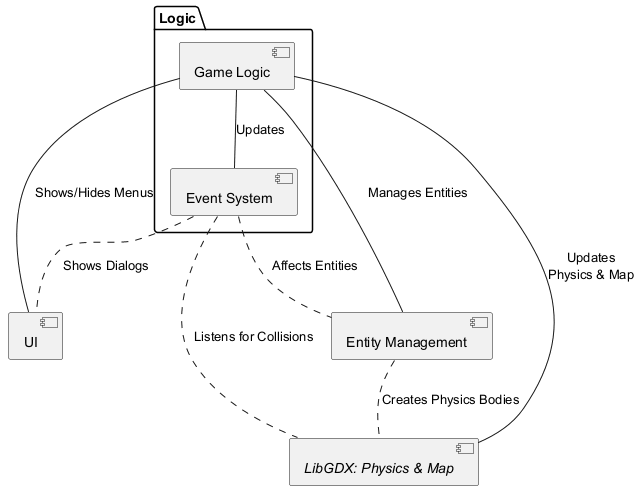

The diagram above was rendered by PlantUML. Its source (embedded in the PNG):
@startuml

[UI] as UserInterface

package "Logic" as LogicLayer {
  [Game Logic] as GameManager
  [Event System] as Events
}

[Entity Management] as Entities


[<i>LibGDX: Physics & Map</i>] as World


GameManager -- UserInterface : "Shows/Hides Menus"
GameManager -- Entities : "Manages Entities"
GameManager -- World : "Updates\nPhysics & Map"
GameManager -- Events : "Updates"

Events .. World : "Listens for Collisions"
Events .. UserInterface : "Shows Dialogs"
Events .. Entities : "Affects Entities"

Entities .. World : "Creates Physics Bodies"

@enduml